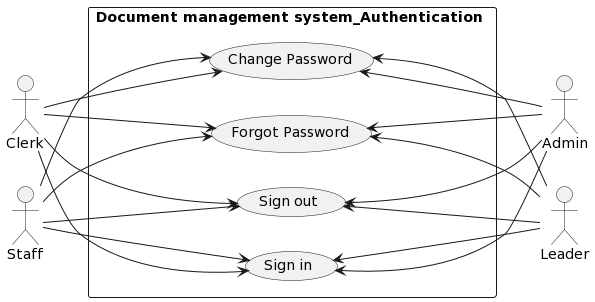

The diagram above was rendered by PlantUML. Its source (embedded in the PNG):
@startuml
left to right direction
skinparam packageStyle rectangle
actor Clerk as Clerk
actor Admin as Admin
actor Staff as Staff
actor Leader as Leader

rectangle "Document management system_Authentication " {

Admin -up-> (Sign in)
Admin -up-> (Sign out)
Admin -up-> (Forgot Password)
Admin -up-> (Change Password)

Leader -up-> (Sign in)
Leader -up-> (Sign out)
Leader -up-> (Forgot Password)
Leader -up-> (Change Password)



Clerk --> (Sign in)
Clerk --> (Sign out)
Clerk --> (Forgot Password)
Clerk --> (Change Password)


Staff --> (Sign in)
Staff --> (Sign out)
Staff --> (Forgot Password)
Staff --> (Change Password)

}
@enduml